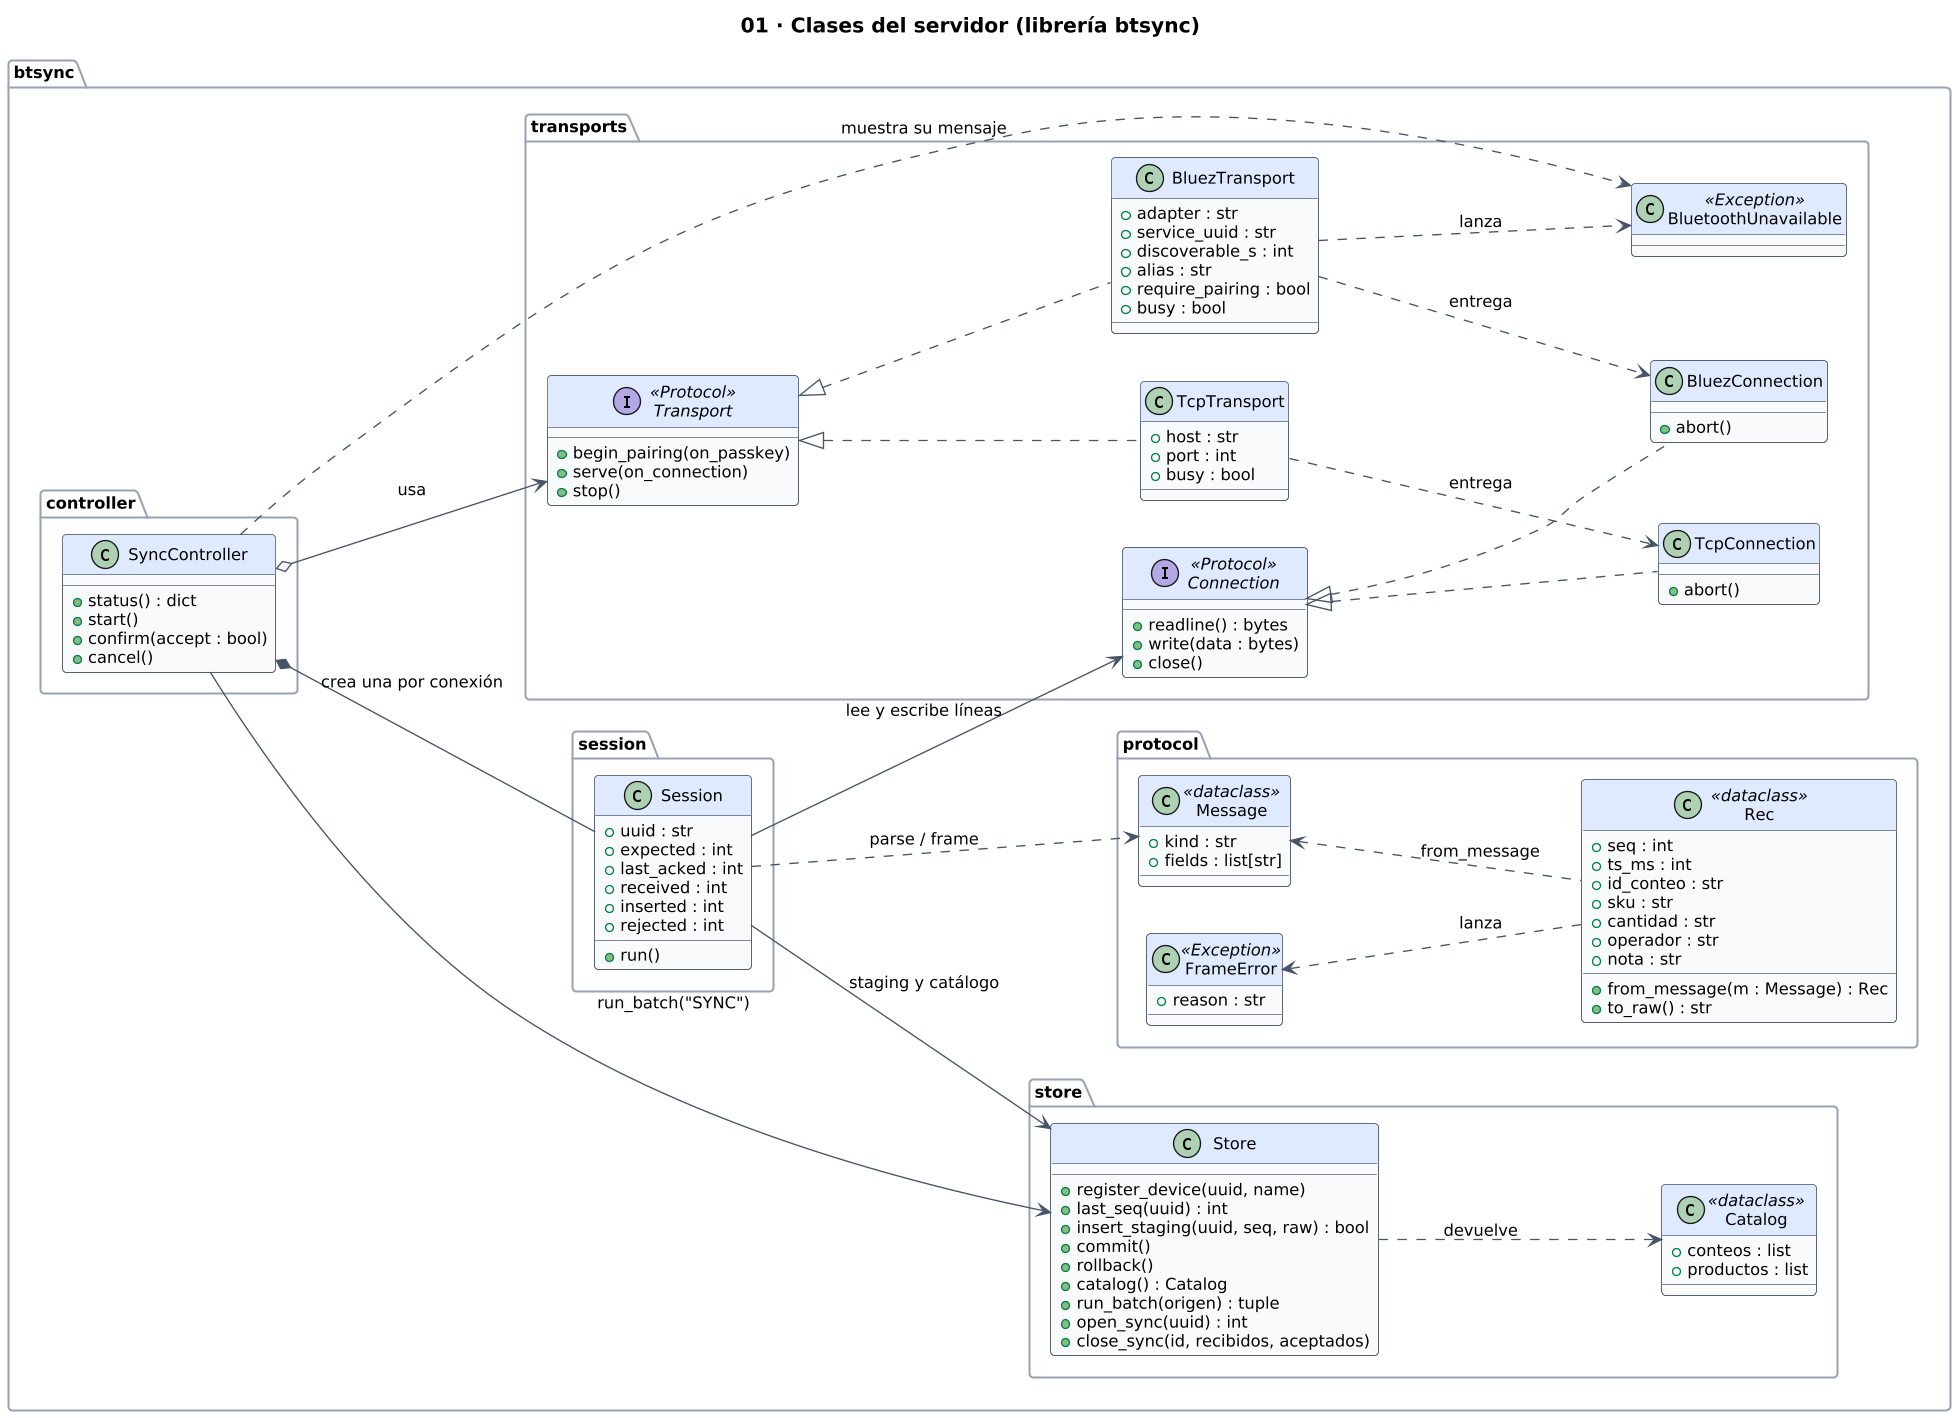

The diagram above was rendered by PlantUML. Its source (embedded in the PNG):
@startuml
skinparamlocked dpi 130
!include estilo.iuml
' @code: server/btsync
title 01 · Clases del servidor (librería btsync)
left to right direction

package "btsync.protocol" {
  class FrameError <<Exception>> {
    +reason : str
  }
  class Message <<dataclass>> {
    +kind : str
    +fields : list[str]
  }
  class Rec <<dataclass>> {
    +seq : int
    +ts_ms : int
    +id_conteo : str
    +sku : str
    +cantidad : str
    +operador : str
    +nota : str
    +from_message(m : Message) : Rec
    +to_raw() : str
  }
}

package "btsync.store" {
  class Catalog <<dataclass>> {
    +conteos : list
    +productos : list
  }
  class Store {
    +register_device(uuid, name)
    +last_seq(uuid) : int
    +insert_staging(uuid, seq, raw) : bool
    +commit()
    +rollback()
    +catalog() : Catalog
    +run_batch(origen) : tuple
    +open_sync(uuid) : int
    +close_sync(id, recibidos, aceptados)
  }
}

package "btsync.session" {
  class Session {
    +uuid : str
    +expected : int
    +last_acked : int
    +received : int
    +inserted : int
    +rejected : int
    +run()
  }
}

package "btsync.controller" {
  class SyncController {
    +status() : dict
    +start()
    +confirm(accept : bool)
    +cancel()
  }
}

package "btsync.transports" {
  interface Transport <<Protocol>> {
    +begin_pairing(on_passkey)
    +serve(on_connection)
    +stop()
  }
  interface Connection <<Protocol>> {
    +readline() : bytes
    +write(data : bytes)
    +close()
  }
  class BluezTransport {
    +adapter : str
    +service_uuid : str
    +discoverable_s : int
    +alias : str
    +require_pairing : bool
    +busy : bool
  }
  class TcpTransport {
    +host : str
    +port : int
    +busy : bool
  }
  class BluezConnection {
    +abort()
  }
  class TcpConnection {
    +abort()
  }
  class BluetoothUnavailable <<Exception>>
}

Message <.. Rec : from_message
FrameError <.. Rec : lanza
SyncController *-- Session : crea una por conexión
SyncController o--> Transport : usa
SyncController --> Store : run_batch("SYNC")
Session --> Connection : lee y escribe líneas
Session --> Store : staging y catálogo
Session ..> Message : parse / frame
Store ..> Catalog : devuelve
Transport <|.. BluezTransport
Transport <|.. TcpTransport
Connection <|.. BluezConnection
Connection <|.. TcpConnection
BluezTransport ..> BluezConnection : entrega
TcpTransport ..> TcpConnection : entrega
BluezTransport ..> BluetoothUnavailable : lanza
SyncController ..> BluetoothUnavailable : muestra su mensaje
@enduml